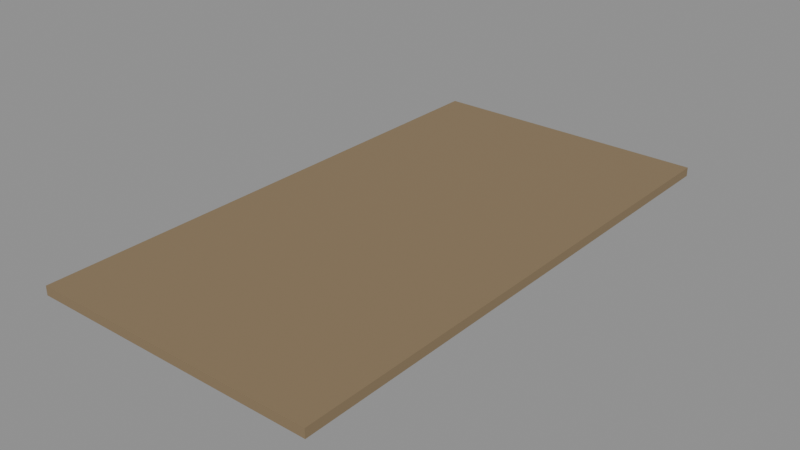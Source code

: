 # Source: e1544_after.blend  (saved by Blender 5.2.44; exported with 4.5.12 LTS)
import bpy
from mathutils import Matrix  # noqa: F401  (used for matrix-valued properties, if any)

bpy.ops.wm.read_factory_settings(use_empty=True)
scene = bpy.context.scene
scene.name = 'Scene'

# ---- materials (node trees are filled in below, after node groups)
mat_cesped = bpy.data.materials.new('Cesped')

# ---- material node trees
mat_cesped.use_nodes = True; mat_cesped.node_tree.nodes.clear()
_N = mat_cesped.node_tree.nodes; _L = mat_cesped.node_tree.links
n0 = _N.new('ShaderNodeBsdfPrincipled'); n0.name = 'Principled BSDF'; n0.location = (-200, 100)
n0.inputs[0].default_value = (0.25, 0.18, 0.1, 1.0)
n0.inputs[2].default_value = 0.9
n0.inputs[3].default_value = 1.45
n0.inputs[10].default_value = 0.005
n1 = _N.new('ShaderNodeOutputMaterial'); n1.name = 'Material Output'; n1.location = (200, 100)
_L.new(n0.outputs[0], n1.inputs[0])
n1.is_active_output = True

# ---- meshes
me_parcela_cesped_cuerpo_mesh = bpy.data.meshes.new('Parcela_Cesped_Cuerpo_mesh')
me_parcela_cesped_cuerpo_mesh.from_pydata([(0.0, 0.0, 0.0), (16.0, 0.0, 0.0), (16.0, 30.0, 0.0), (0.0, 30.0, 0.0), (0.0, 0.0, 0.5), (16.0, 0.0, 0.5), (16.0, 30.0, 0.5), (0.0, 30.0, 0.5)], [], [(0, 1, 2, 3), (4, 5, 6, 7), (0, 1, 5, 4), (1, 2, 6, 5), (2, 3, 7, 6), (3, 0, 4, 7)])
me_parcela_cesped_cuerpo_mesh.materials.append(mat_cesped)
me_parcela_cesped_cuerpo_mesh.update()

# ---- objects
ob_parcela_cesped = bpy.data.objects.new('Parcela_Cesped', None)
ob_parcela_cesped_cuerpo = bpy.data.objects.new('Parcela_Cesped_Cuerpo', me_parcela_cesped_cuerpo_mesh)

# ---- transforms, parenting, visibility, modifiers, constraints
ob_parcela_cesped.location = (0.0, 0.0, -0.5)
ob_parcela_cesped.empty_display_type = 'ARROWS'
ob_parcela_cesped_cuerpo.parent = ob_parcela_cesped
ob_parcela_cesped_cuerpo.location = (0.0, 0.0, 0.0)

# ---- collection membership
scene.collection.objects.link(ob_parcela_cesped)
scene.collection.objects.link(ob_parcela_cesped_cuerpo)

# ---- scene / render settings (as saved in the file)
scene.frame_start = 1; scene.frame_end = 250; scene.frame_set(1)
scene.render.engine = 'BLENDER_EEVEE_NEXT'
scene.render.bake_bias = 0.0
scene.render.bake_samples = 0
scene.render.compositor_device = 'GPU'
scene.eevee.use_volume_custom_range = False
scene.eevee.fast_gi_thickness_near = 0.1
scene.eevee.fast_gi_thickness_far = 0.0
scene.eevee.ray_tracing_options.screen_trace_thickness = 0.1
bpy.context.view_layer.update()

# ---- added for rendering (the .blend has no active camera and no usable light): camera, sun + grey world if the file has none
cam_auto = bpy.data.cameras.new('AutoCamera')
cam_auto.lens = 50.0
cam_auto.sensor_width = 36.0
cam_auto.clip_end = 1000.0
ob_auto_camera = bpy.data.objects.new('AutoCamera', cam_auto)
scene.collection.objects.link(ob_auto_camera)
ob_auto_camera.location = (39.461, -22.7532, 24.9188)
ob_auto_camera.rotation_euler = (1.09748, -7.21219e-08, 0.694738)
scene.camera = ob_auto_camera
light_auto_sun = bpy.data.lights.new('AutoSun', 'SUN')
light_auto_sun.energy = 3.0
light_auto_sun.angle = 0.0523599
ob_auto_sun = bpy.data.objects.new('AutoSun', light_auto_sun)
scene.collection.objects.link(ob_auto_sun)
ob_auto_sun.rotation_euler = (0.872665, 0.174533, 0.523599)
if scene.world is None:
    world_auto = bpy.data.worlds.new('AutoWorld')
    world_auto.color = (0.3, 0.3, 0.3)
    scene.world = world_auto
bpy.context.view_layer.update()
